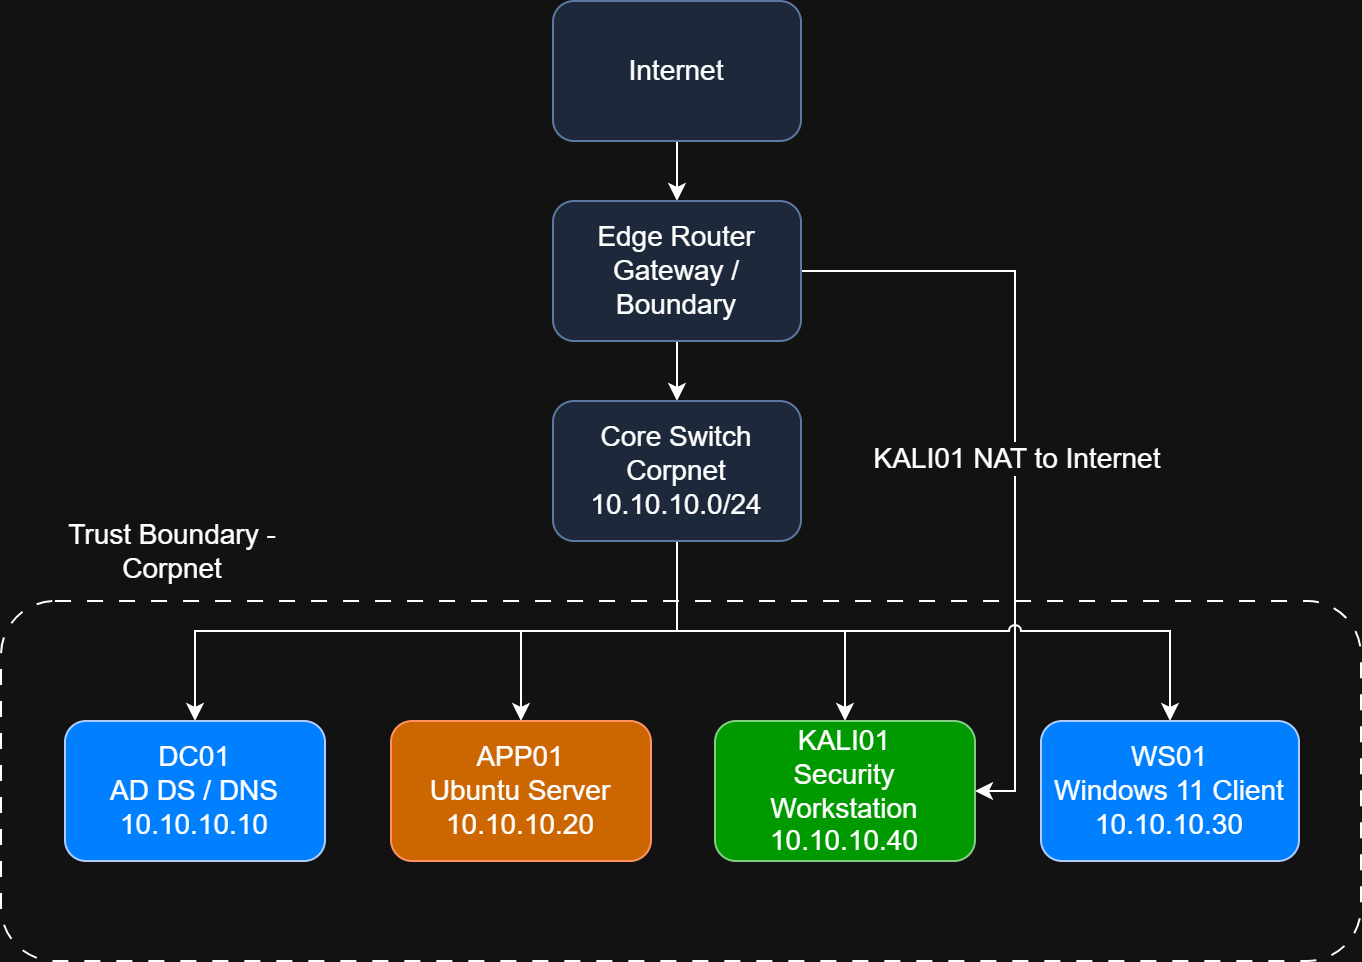

The diagram above was exported from draw.io. Its source (the exported page's mxGraphModel, read from the mxfile embedded in the PNG):
<mxGraphModel dx="3334" dy="1297" grid="1" gridSize="10" guides="1" tooltips="1" connect="1" arrows="1" fold="1" page="1" pageScale="1" pageWidth="827" pageHeight="1169" math="0" shadow="0">
  <root>
    <mxCell id="0" />
    <mxCell id="1" parent="0" />
    <mxCell id="oMGlxOLKhWIIuUL224MQ-1" parent="1" style="rounded=1;whiteSpace=wrap;html=1;dashed=1;dashPattern=8 8;fontSize=14;container=0;" value="" vertex="1">
      <mxGeometry height="180" width="680" x="74" y="570" as="geometry" />
    </mxCell>
    <mxCell id="WKE22aXmg4Z_72zxXf6L-8" edge="1" parent="1" source="WKE22aXmg4Z_72zxXf6L-4" style="edgeStyle=orthogonalEdgeStyle;rounded=0;orthogonalLoop=1;jettySize=auto;html=1;exitX=0.5;exitY=1;exitDx=0;exitDy=0;entryX=0.5;entryY=0;entryDx=0;entryDy=0;fontSize=14;" target="WKE22aXmg4Z_72zxXf6L-5">
      <mxGeometry relative="1" as="geometry" />
    </mxCell>
    <mxCell id="WKE22aXmg4Z_72zxXf6L-4" parent="1" style="rounded=1;whiteSpace=wrap;html=1;fillColor=#dae8fc;strokeColor=#6c8ebf;fontSize=14;align=center;verticalAlign=middle;fontFamily=Helvetica;" value="Internet" vertex="1">
      <mxGeometry height="70" width="124" x="350" y="270" as="geometry" />
    </mxCell>
    <mxCell id="WKE22aXmg4Z_72zxXf6L-9" edge="1" parent="1" source="WKE22aXmg4Z_72zxXf6L-5" style="edgeStyle=orthogonalEdgeStyle;rounded=0;orthogonalLoop=1;jettySize=auto;html=1;exitX=0.5;exitY=1;exitDx=0;exitDy=0;entryX=0.5;entryY=0;entryDx=0;entryDy=0;fontSize=14;" target="WKE22aXmg4Z_72zxXf6L-6">
      <mxGeometry relative="1" as="geometry" />
    </mxCell>
    <mxCell id="oMGlxOLKhWIIuUL224MQ-13" edge="1" parent="1" source="WKE22aXmg4Z_72zxXf6L-5" style="edgeStyle=orthogonalEdgeStyle;rounded=0;orthogonalLoop=1;jettySize=auto;html=1;exitX=1;exitY=0.5;exitDx=0;exitDy=0;entryX=1;entryY=0.5;entryDx=0;entryDy=0;fontSize=14;jumpStyle=arc;" target="oMGlxOLKhWIIuUL224MQ-2">
      <mxGeometry relative="1" as="geometry" />
    </mxCell>
    <mxCell id="oMGlxOLKhWIIuUL224MQ-14" connectable="0" parent="oMGlxOLKhWIIuUL224MQ-13" style="edgeLabel;html=1;align=center;verticalAlign=middle;resizable=0;points=[];fontSize=14;" value="KALI01 NAT to Internet" vertex="1">
      <mxGeometry relative="1" x="0.0311" as="geometry">
        <mxPoint as="offset" />
      </mxGeometry>
    </mxCell>
    <mxCell id="WKE22aXmg4Z_72zxXf6L-5" parent="1" style="rounded=1;whiteSpace=wrap;html=1;fillColor=#dae8fc;strokeColor=#6c8ebf;fontSize=14;align=center;verticalAlign=middle;fontFamily=Helvetica;" value="Edge Router&lt;div&gt;Gateway / Boundary&lt;/div&gt;" vertex="1">
      <mxGeometry height="70" width="124" x="350" y="370" as="geometry" />
    </mxCell>
    <mxCell id="oMGlxOLKhWIIuUL224MQ-6" edge="1" parent="1" source="WKE22aXmg4Z_72zxXf6L-6" style="edgeStyle=orthogonalEdgeStyle;rounded=0;orthogonalLoop=1;jettySize=auto;html=1;exitX=0.5;exitY=1;exitDx=0;exitDy=0;fontSize=14;" target="oMGlxOLKhWIIuUL224MQ-3">
      <mxGeometry relative="1" as="geometry" />
    </mxCell>
    <mxCell id="oMGlxOLKhWIIuUL224MQ-7" edge="1" parent="1" source="WKE22aXmg4Z_72zxXf6L-6" style="edgeStyle=orthogonalEdgeStyle;rounded=0;orthogonalLoop=1;jettySize=auto;html=1;exitX=0.5;exitY=1;exitDx=0;exitDy=0;fontSize=14;" target="oMGlxOLKhWIIuUL224MQ-5">
      <mxGeometry relative="1" as="geometry" />
    </mxCell>
    <mxCell id="oMGlxOLKhWIIuUL224MQ-8" edge="1" parent="1" source="WKE22aXmg4Z_72zxXf6L-6" style="edgeStyle=orthogonalEdgeStyle;rounded=0;orthogonalLoop=1;jettySize=auto;html=1;exitX=0.5;exitY=1;exitDx=0;exitDy=0;fontSize=14;jumpStyle=arc;" target="oMGlxOLKhWIIuUL224MQ-4">
      <mxGeometry relative="1" as="geometry" />
    </mxCell>
    <mxCell id="oMGlxOLKhWIIuUL224MQ-12" edge="1" parent="1" source="WKE22aXmg4Z_72zxXf6L-6" style="edgeStyle=orthogonalEdgeStyle;rounded=0;orthogonalLoop=1;jettySize=auto;html=1;exitX=0.5;exitY=1;exitDx=0;exitDy=0;entryX=0.5;entryY=0;entryDx=0;entryDy=0;fontSize=14;jumpStyle=arc;" target="oMGlxOLKhWIIuUL224MQ-2">
      <mxGeometry relative="1" as="geometry">
        <Array as="points">
          <mxPoint x="412" y="585" />
          <mxPoint x="496" y="585" />
        </Array>
      </mxGeometry>
    </mxCell>
    <mxCell id="WKE22aXmg4Z_72zxXf6L-6" parent="1" style="rounded=1;whiteSpace=wrap;html=1;fillColor=#dae8fc;strokeColor=#6c8ebf;fontSize=14;" value="&lt;font style=&quot;color: light-dark(rgb(0, 0, 0), rgb(255, 255, 255));&quot;&gt;Core Switch&lt;/font&gt;&lt;div&gt;&lt;font style=&quot;color: light-dark(rgb(0, 0, 0), rgb(255, 255, 255));&quot;&gt;Corpnet 10.10.10.0/24&lt;/font&gt;&lt;/div&gt;" vertex="1">
      <mxGeometry height="70" width="124" x="350" y="470" as="geometry" />
    </mxCell>
    <mxCell id="oMGlxOLKhWIIuUL224MQ-15" parent="1" style="text;html=1;whiteSpace=wrap;strokeColor=none;fillColor=none;align=center;verticalAlign=middle;rounded=0;fontSize=14;" value="Trust Boundary - Corpnet" vertex="1">
      <mxGeometry height="30" width="140" x="90" y="530" as="geometry" />
    </mxCell>
    <mxCell id="oMGlxOLKhWIIuUL224MQ-2" parent="1" style="rounded=1;whiteSpace=wrap;html=1;fillColor=light-dark(#008A00,#009900);fontColor=default;strokeColor=#005700;fontSize=14;container=0;fontFamily=Helvetica;fontStyle=0;align=center;verticalAlign=middle;" value="KALI01&lt;div&gt;Security Workstation&lt;/div&gt;&lt;div&gt;10.10.10.40&lt;/div&gt;" vertex="1">
      <mxGeometry height="70" width="130" x="431" y="630" as="geometry" />
    </mxCell>
    <mxCell id="oMGlxOLKhWIIuUL224MQ-3" parent="1" style="rounded=1;whiteSpace=wrap;html=1;fillColor=light-dark(#FA6800,#CC6600);fontColor=default;strokeColor=#C73500;fontSize=14;container=0;fontFamily=Helvetica;fontStyle=0;align=center;verticalAlign=middle;" value="APP01&lt;div&gt;Ubuntu Server&lt;/div&gt;&lt;div&gt;10.10.10.20&lt;/div&gt;" vertex="1">
      <mxGeometry height="70" width="130" x="269" y="630" as="geometry" />
    </mxCell>
    <mxCell id="oMGlxOLKhWIIuUL224MQ-4" parent="1" style="rounded=1;whiteSpace=wrap;html=1;fillColor=light-dark(#0050EF,#007FFF);fontColor=default;strokeColor=#001DBC;fontSize=14;container=0;align=center;verticalAlign=middle;fontFamily=Helvetica;fontStyle=0;" value="WS01&lt;div&gt;Windows 11 Client&lt;/div&gt;&lt;div&gt;10.10.10.30&lt;/div&gt;" vertex="1">
      <mxGeometry height="70" width="129" x="594" y="630" as="geometry" />
    </mxCell>
    <mxCell id="oMGlxOLKhWIIuUL224MQ-5" parent="1" style="rounded=1;whiteSpace=wrap;html=1;fillColor=light-dark(#0050EF,#007FFF);strokeColor=#001DBC;fontSize=14;container=0;align=center;verticalAlign=middle;fontFamily=Helvetica;fontColor=default;fontStyle=0;" value="DC01&lt;div&gt;AD DS / DNS&lt;/div&gt;&lt;div&gt;10.10.10.10&lt;/div&gt;" vertex="1">
      <mxGeometry height="70" width="130" x="106" y="630" as="geometry" />
    </mxCell>
  </root>
</mxGraphModel>